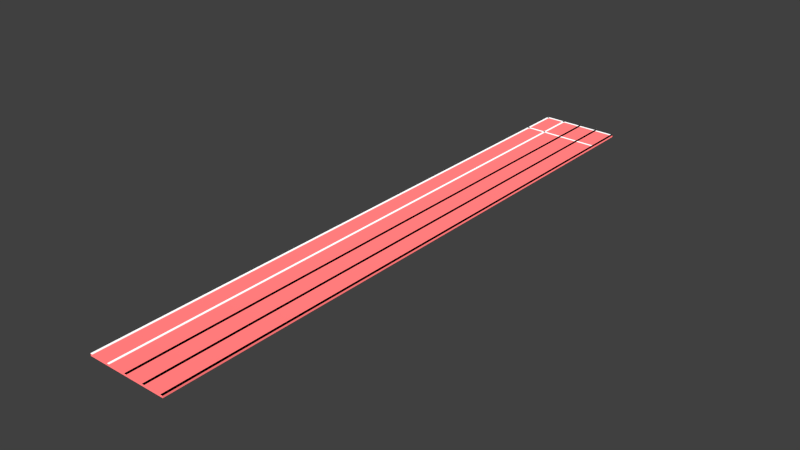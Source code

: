 # Source: rennstrecke.blend  (saved by Blender 2.75.0; exported with 4.5.12 LTS)
import bpy
from mathutils import Matrix  # noqa: F401  (used for matrix-valued properties, if any)

bpy.ops.wm.read_factory_settings(use_empty=True)
scene = bpy.context.scene
scene.name = 'Scene'

# ---- collections
col_collection_1 = bpy.data.collections.new('Collection 1'); scene.collection.children.link(col_collection_1)

# ---- materials (node trees are filled in below, after node groups)
mat_material_002 = bpy.data.materials.new('Material.002')
mat_material_002.alpha_threshold = 0.0
mat_material_002.roughness = 0.5
mat_material_001 = bpy.data.materials.new('Material.001')
mat_material_001.alpha_threshold = 0.0
mat_material_001.roughness = 0.5

# ---- material node trees
mat_material_002.use_nodes = True; mat_material_002.node_tree.nodes.clear()
_N = mat_material_002.node_tree.nodes; _L = mat_material_002.node_tree.links
n0 = _N.new('ShaderNodeOutputMaterial'); n0.name = 'Material Output'; n0.location = (300, 300)
n1 = _N.new('ShaderNodeBsdfDiffuse'); n1.name = 'Diffuse BSDF'; n1.location = (10, 300)
n1.inputs[0].default_value = (1.0, 1.0, 1.0, 1.0)
n1.inputs[1].default_value = 1.0
_L.new(n1.outputs[0], n0.inputs[0])
n0.is_active_output = True
mat_material_001.use_nodes = True; mat_material_001.node_tree.nodes.clear()
_N = mat_material_001.node_tree.nodes; _L = mat_material_001.node_tree.links
n0 = _N.new('ShaderNodeOutputMaterial'); n0.name = 'Material Output'; n0.location = (300, 300)
n1 = _N.new('ShaderNodeBsdfDiffuse'); n1.name = 'Diffuse BSDF'; n1.location = (10, 300)
n1.inputs[0].default_value = (1.0, 0.2, 0.2, 1.0)
n1.inputs[1].default_value = 1.0
_L.new(n1.outputs[0], n0.inputs[0])
n0.is_active_output = True

# ---- world
world_world = bpy.data.worlds.new('World'); scene.world = world_world
world_world.color = (0.05088, 0.05088, 0.05088)
world_world.use_sun_shadow = False
world_world.sun_shadow_jitter_overblur = 0.0
world_world.cycles.sampling_method = 'MANUAL'
world_world.cycles.sample_map_resolution = 256

# ---- meshes
me_plane_010 = bpy.data.meshes.new('Plane.010')
me_plane_010.from_pydata([(-1.0, -1.0, 0.0), (1.0, -1.0, 0.0), (-1.0, 1.0, 0.0), (1.0, 1.0, 0.0), (-1.0, -1.0, 0.0), (1.0, -1.0, 0.0), (-1.0, 1.0, 0.0), (1.0, 1.0, 0.0), (-1.0, -1.0, 0.0), (1.0, -1.0, 0.0), (-1.0, 1.0, 0.0), (1.0, 1.0, 0.0), (-1.0, -1.0, 0.2), (1.0, -1.0, 0.2), (-1.0, 1.0, 0.2), (1.0, 1.0, 0.2)], [], [(0, 2, 3, 1), (7, 6, 10, 11), (3, 2, 6, 7), (0, 1, 5, 4), (1, 3, 7, 5), (2, 0, 4, 6), (9, 11, 15, 13), (4, 5, 9, 8), (5, 7, 11, 9), (6, 4, 8, 10), (12, 13, 15, 14), (10, 8, 12, 14), (11, 10, 14, 15), (8, 9, 13, 12)])
me_plane_010.materials.append(mat_material_002)
me_plane_010.use_remesh_preserve_volume = False
me_plane_010.use_remesh_preserve_attributes = False
me_plane_010.use_mirror_vertex_groups = False
me_plane_010.update()
me_plane_009 = bpy.data.meshes.new('Plane.009')
me_plane_009.from_pydata([(-1.0, -1.0, 0.0), (1.0, -1.0, 0.0), (-1.0, 1.0, 0.0), (1.0, 1.0, 0.0), (-1.0, -1.0, 0.0), (1.0, -1.0, 0.0), (-1.0, 1.0, 0.0), (1.0, 1.0, 0.0), (-1.0, -1.0, 0.0), (1.0, -1.0, 0.0), (-1.0, 1.0, 0.0), (1.0, 1.0, 0.0), (-1.0, -1.0, 0.2), (1.0, -1.0, 0.2), (-1.0, 1.0, 0.2), (1.0, 1.0, 0.2)], [], [(0, 2, 3, 1), (7, 6, 10, 11), (3, 2, 6, 7), (0, 1, 5, 4), (1, 3, 7, 5), (2, 0, 4, 6), (9, 11, 15, 13), (4, 5, 9, 8), (5, 7, 11, 9), (6, 4, 8, 10), (12, 13, 15, 14), (10, 8, 12, 14), (11, 10, 14, 15), (8, 9, 13, 12)])
me_plane_009.materials.append(mat_material_002)
me_plane_009.use_remesh_preserve_volume = False
me_plane_009.use_remesh_preserve_attributes = False
me_plane_009.use_mirror_vertex_groups = False
me_plane_009.update()
me_plane_008 = bpy.data.meshes.new('Plane.008')
me_plane_008.from_pydata([(-1.0, -1.0, 0.0), (1.0, -1.0, 0.0), (-1.0, 1.0, 0.0), (1.0, 1.0, 0.0), (-1.0, -1.0, 0.0), (1.0, -1.0, 0.0), (-1.0, 1.0, 0.0), (1.0, 1.0, 0.0), (-1.0, -1.0, 0.0), (1.0, -1.0, 0.0), (-1.0, 1.0, 0.0), (1.0, 1.0, 0.0), (-1.0, -1.0, 0.2), (1.0, -1.0, 0.2), (-1.0, 1.0, 0.2), (1.0, 1.0, 0.2)], [], [(0, 2, 3, 1), (7, 6, 10, 11), (3, 2, 6, 7), (0, 1, 5, 4), (1, 3, 7, 5), (2, 0, 4, 6), (9, 11, 15, 13), (4, 5, 9, 8), (5, 7, 11, 9), (6, 4, 8, 10), (12, 13, 15, 14), (10, 8, 12, 14), (11, 10, 14, 15), (8, 9, 13, 12)])
me_plane_008.materials.append(mat_material_002)
me_plane_008.use_remesh_preserve_volume = False
me_plane_008.use_remesh_preserve_attributes = False
me_plane_008.use_mirror_vertex_groups = False
me_plane_008.update()
me_plane_007 = bpy.data.meshes.new('Plane.007')
me_plane_007.from_pydata([(-1.0, -1.0, 0.0), (1.0, -1.0, 0.0), (-1.0, 1.0, 0.0), (1.0, 1.0, 0.0), (-1.0, -1.0, 0.0), (1.0, -1.0, 0.0), (-1.0, 1.0, 0.0), (1.0, 1.0, 0.0), (-1.0, -1.0, 0.0), (1.0, -1.0, 0.0), (-1.0, 1.0, 0.0), (1.0, 1.0, 0.0), (-1.0, -1.0, 0.2), (1.0, -1.0, 0.2), (-1.0, 1.0, 0.2), (1.0, 1.0, 0.2)], [], [(0, 2, 3, 1), (7, 6, 10, 11), (3, 2, 6, 7), (0, 1, 5, 4), (1, 3, 7, 5), (2, 0, 4, 6), (9, 11, 15, 13), (4, 5, 9, 8), (5, 7, 11, 9), (6, 4, 8, 10), (12, 13, 15, 14), (10, 8, 12, 14), (11, 10, 14, 15), (8, 9, 13, 12)])
me_plane_007.materials.append(mat_material_002)
me_plane_007.use_remesh_preserve_volume = False
me_plane_007.use_remesh_preserve_attributes = False
me_plane_007.use_mirror_vertex_groups = False
me_plane_007.update()
me_plane_006 = bpy.data.meshes.new('Plane.006')
me_plane_006.from_pydata([(-1.0, -1.0, 0.0), (1.0, -1.0, 0.0), (-1.0, 1.0, 0.0), (1.0, 1.0, 0.0), (-1.0, -1.0, 0.0), (1.0, -1.0, 0.0), (-1.0, 1.0, 0.0), (1.0, 1.0, 0.0), (-1.0, -1.0, 0.0), (1.0, -1.0, 0.0), (-1.0, 1.0, 0.0), (1.0, 1.0, 0.0), (-1.0, -1.0, 0.2), (1.0, -1.0, 0.2), (-1.0, 1.0, 0.2), (1.0, 1.0, 0.2)], [], [(0, 2, 3, 1), (7, 6, 10, 11), (3, 2, 6, 7), (0, 1, 5, 4), (1, 3, 7, 5), (2, 0, 4, 6), (9, 11, 15, 13), (4, 5, 9, 8), (5, 7, 11, 9), (6, 4, 8, 10), (12, 13, 15, 14), (10, 8, 12, 14), (11, 10, 14, 15), (8, 9, 13, 12)])
me_plane_006.materials.append(mat_material_002)
me_plane_006.use_remesh_preserve_volume = False
me_plane_006.use_remesh_preserve_attributes = False
me_plane_006.use_mirror_vertex_groups = False
me_plane_006.update()
me_plane_005 = bpy.data.meshes.new('Plane.005')
me_plane_005.from_pydata([(-1.0, -1.0, 0.0), (1.0, -1.0, 0.0), (-1.0, 1.0, 0.0), (1.0, 1.0, 0.0), (-1.0, -1.0, 0.0), (1.0, -1.0, 0.0), (-1.0, 1.0, 0.0), (1.0, 1.0, 0.0), (-1.0, -1.0, 0.0), (1.0, -1.0, 0.0), (-1.0, 1.0, 0.0), (1.0, 1.0, 0.0), (-1.0, -1.0, 0.2), (1.0, -1.0, 0.2), (-1.0, 1.0, 0.2), (1.0, 1.0, 0.2)], [], [(0, 2, 3, 1), (7, 6, 10, 11), (3, 2, 6, 7), (0, 1, 5, 4), (1, 3, 7, 5), (2, 0, 4, 6), (9, 11, 15, 13), (4, 5, 9, 8), (5, 7, 11, 9), (6, 4, 8, 10), (12, 13, 15, 14), (10, 8, 12, 14), (11, 10, 14, 15), (8, 9, 13, 12)])
me_plane_005.materials.append(mat_material_002)
me_plane_005.use_remesh_preserve_volume = False
me_plane_005.use_remesh_preserve_attributes = False
me_plane_005.use_mirror_vertex_groups = False
me_plane_005.update()
me_plane_004 = bpy.data.meshes.new('Plane.004')
me_plane_004.from_pydata([(-1.0, -1.0, 0.0), (1.0, -1.0, 0.0), (-1.0, 1.0, 0.0), (1.0, 1.0, 0.0), (-1.0, -1.0, 0.0), (1.0, -1.0, 0.0), (-1.0, 1.0, 0.0), (1.0, 1.0, 0.0), (-1.0, -1.0, 0.0), (1.0, -1.0, 0.0), (-1.0, 1.0, 0.0), (1.0, 1.0, 0.0), (-1.0, -1.0, 0.2), (1.0, -1.0, 0.2), (-1.0, 1.0, 0.2), (1.0, 1.0, 0.2)], [], [(0, 2, 3, 1), (7, 6, 10, 11), (3, 2, 6, 7), (0, 1, 5, 4), (1, 3, 7, 5), (2, 0, 4, 6), (9, 11, 15, 13), (4, 5, 9, 8), (5, 7, 11, 9), (6, 4, 8, 10), (12, 13, 15, 14), (10, 8, 12, 14), (11, 10, 14, 15), (8, 9, 13, 12)])
me_plane_004.materials.append(mat_material_002)
me_plane_004.use_remesh_preserve_volume = False
me_plane_004.use_remesh_preserve_attributes = False
me_plane_004.use_mirror_vertex_groups = False
me_plane_004.update()
me_plane_003 = bpy.data.meshes.new('Plane.003')
me_plane_003.from_pydata([(-1.0, -1.0, 0.0), (1.0, -1.0, 0.0), (-1.0, 1.0, 0.0), (1.0, 1.0, 0.0), (-1.0, -1.0, 0.0), (1.0, -1.0, 0.0), (-1.0, 1.0, 0.0), (1.0, 1.0, 0.0), (-1.0, -1.0, 0.0), (1.0, -1.0, 0.0), (-1.0, 1.0, 0.0), (1.0, 1.0, 0.0), (-1.0, -1.0, 0.2), (1.0, -1.0, 0.2), (-1.0, 1.0, 0.2), (1.0, 1.0, 0.2)], [], [(0, 2, 3, 1), (7, 6, 10, 11), (3, 2, 6, 7), (0, 1, 5, 4), (1, 3, 7, 5), (2, 0, 4, 6), (9, 11, 15, 13), (4, 5, 9, 8), (5, 7, 11, 9), (6, 4, 8, 10), (12, 13, 15, 14), (10, 8, 12, 14), (11, 10, 14, 15), (8, 9, 13, 12)])
me_plane_003.materials.append(mat_material_002)
me_plane_003.use_remesh_preserve_volume = False
me_plane_003.use_remesh_preserve_attributes = False
me_plane_003.use_mirror_vertex_groups = False
me_plane_003.update()
me_plane_002 = bpy.data.meshes.new('Plane.002')
me_plane_002.from_pydata([(-1.0, -1.0, 0.0), (1.0, -1.0, 0.0), (-1.0, 1.0, 0.0), (1.0, 1.0, 0.0), (-1.0, -1.0, 0.0), (1.0, -1.0, 0.0), (-1.0, 1.0, 0.0), (1.0, 1.0, 0.0), (-1.0, -1.0, 0.0), (1.0, -1.0, 0.0), (-1.0, 1.0, 0.0), (1.0, 1.0, 0.0), (-1.0, -1.0, 0.2), (1.0, -1.0, 0.2), (-1.0, 1.0, 0.2), (1.0, 1.0, 0.2)], [], [(0, 2, 3, 1), (7, 6, 10, 11), (3, 2, 6, 7), (0, 1, 5, 4), (1, 3, 7, 5), (2, 0, 4, 6), (9, 11, 15, 13), (4, 5, 9, 8), (5, 7, 11, 9), (6, 4, 8, 10), (12, 13, 15, 14), (10, 8, 12, 14), (11, 10, 14, 15), (8, 9, 13, 12)])
me_plane_002.materials.append(mat_material_002)
me_plane_002.use_remesh_preserve_volume = False
me_plane_002.use_remesh_preserve_attributes = False
me_plane_002.use_mirror_vertex_groups = False
me_plane_002.update()
me_plane_001 = bpy.data.meshes.new('Plane.001')
me_plane_001.from_pydata([(-1.0, -1.0, 0.0), (1.0, -1.0, 0.0), (-1.0, 1.0, 0.0), (1.0, 1.0, 0.0), (-1.0, -1.0, 0.0), (1.0, -1.0, 0.0), (-1.0, 1.0, 0.0), (1.0, 1.0, 0.0), (-1.0, -1.0, 0.0), (1.0, -1.0, 0.0), (-1.0, 1.0, 0.0), (1.0, 1.0, 0.0), (-1.0, -1.0, 0.2), (1.0, -1.0, 0.2), (-1.0, 1.0, 0.2), (1.0, 1.0, 0.2)], [], [(0, 2, 3, 1), (7, 6, 10, 11), (3, 2, 6, 7), (0, 1, 5, 4), (1, 3, 7, 5), (2, 0, 4, 6), (9, 11, 15, 13), (4, 5, 9, 8), (5, 7, 11, 9), (6, 4, 8, 10), (12, 13, 15, 14), (10, 8, 12, 14), (11, 10, 14, 15), (8, 9, 13, 12)])
me_plane_001.materials.append(mat_material_002)
me_plane_001.use_remesh_preserve_volume = False
me_plane_001.use_remesh_preserve_attributes = False
me_plane_001.use_mirror_vertex_groups = False
me_plane_001.update()
me_plane = bpy.data.meshes.new('Plane')
me_plane.from_pydata([(-1.0, -1.0, 0.0), (1.0, -1.0, 0.0), (-1.0, 1.0, 0.0), (1.0, 1.0, 0.0), (-1.0, -1.0, 0.0), (1.0, -1.0, 0.0), (-1.0, 1.0, 0.0), (1.0, 1.0, 0.0), (-1.0, -1.0, 0.0), (1.0, -1.0, 0.0), (-1.0, 1.0, 0.0), (1.0, 1.0, 0.0), (-1.0, -1.0, 0.2), (1.0, -1.0, 0.2), (-1.0, 1.0, 0.2), (1.0, 1.0, 0.2)], [], [(0, 2, 3, 1), (7, 6, 10, 11), (3, 2, 6, 7), (0, 1, 5, 4), (1, 3, 7, 5), (2, 0, 4, 6), (9, 11, 15, 13), (4, 5, 9, 8), (5, 7, 11, 9), (6, 4, 8, 10), (12, 13, 15, 14), (10, 8, 12, 14), (11, 10, 14, 15), (8, 9, 13, 12)])
me_plane.materials.append(mat_material_001)
me_plane.use_remesh_preserve_volume = False
me_plane.use_remesh_preserve_attributes = False
me_plane.use_mirror_vertex_groups = False
me_plane.update()

# ---- objects
ob_plane_010 = bpy.data.objects.new('Plane.010', me_plane_010)
ob_plane_009 = bpy.data.objects.new('Plane.009', me_plane_009)
ob_plane_008 = bpy.data.objects.new('Plane.008', me_plane_008)
ob_plane_007 = bpy.data.objects.new('Plane.007', me_plane_007)
ob_plane_006 = bpy.data.objects.new('Plane.006', me_plane_006)
ob_plane_005 = bpy.data.objects.new('Plane.005', me_plane_005)
ob_plane_004 = bpy.data.objects.new('Plane.004', me_plane_004)
ob_plane_003 = bpy.data.objects.new('Plane.003', me_plane_003)
ob_plane_002 = bpy.data.objects.new('Plane.002', me_plane_002)
ob_plane_001 = bpy.data.objects.new('Plane.001', me_plane_001)
ob_plane = bpy.data.objects.new('Plane', me_plane)

# ---- transforms, parenting, visibility, modifiers, constraints
ob_plane_010.location = (0.0, 26.14, 0.2)
ob_plane_010.rotation_euler = (0.0, 0.0, 1.571)
ob_plane_010.scale = (0.1, 4.0, 0.2)
ob_plane_010.lineart.crease_threshold = 0.0
ob_plane_009.location = (0.0, 29.9, 0.2)
ob_plane_009.rotation_euler = (0.0, 0.0, 1.571)
ob_plane_009.scale = (0.1, 4.0, 0.2)
ob_plane_009.lineart.crease_threshold = 0.0
ob_plane_008.location = (1.95, 0.0, 0.2)
ob_plane_008.scale = (0.1, 30.0, 0.2)
ob_plane_008.lineart.crease_threshold = 0.0
ob_plane_007.location = (-1.95, 0.0, 0.2)
ob_plane_007.scale = (0.1, 30.0, 0.2)
ob_plane_007.lineart.crease_threshold = 0.0
ob_plane_006.location = (1.95, 0.0, 0.2)
ob_plane_006.scale = (0.1, 30.0, 0.2)
ob_plane_006.lineart.crease_threshold = 0.0
ob_plane_005.location = (3.91, 0.0, 0.2)
ob_plane_005.scale = (0.1, 30.0, 0.2)
ob_plane_005.lineart.crease_threshold = 0.0
ob_plane_004.location = (0.0, 0.0, 0.2)
ob_plane_004.scale = (0.1, 30.0, 0.2)
ob_plane_004.lineart.crease_threshold = 0.0
ob_plane_003.location = (0.0, 0.0, 0.2)
ob_plane_003.scale = (0.1, 30.0, 0.2)
ob_plane_003.lineart.crease_threshold = 0.0
ob_plane_002.location = (3.91, 0.0, 0.2)
ob_plane_002.scale = (0.1, 30.0, 0.2)
ob_plane_002.lineart.crease_threshold = 0.0
ob_plane_001.location = (-3.9, 0.0, 0.2)
ob_plane_001.scale = (0.1, 30.0, 0.2)
ob_plane_001.lineart.crease_threshold = 0.0
ob_plane.location = (0.0, 0.0, 0.0)
ob_plane.scale = (4.0, 30.0, 1.0)
ob_plane.lineart.crease_threshold = 0.0

# ---- collection membership
col_collection_1.objects.link(ob_plane_010)
col_collection_1.objects.link(ob_plane_009)
col_collection_1.objects.link(ob_plane_008)
col_collection_1.objects.link(ob_plane_007)
col_collection_1.objects.link(ob_plane_006)
col_collection_1.objects.link(ob_plane_005)
col_collection_1.objects.link(ob_plane_004)
col_collection_1.objects.link(ob_plane_003)
col_collection_1.objects.link(ob_plane_002)
col_collection_1.objects.link(ob_plane_001)
col_collection_1.objects.link(ob_plane)

# ---- scene / render settings (as saved in the file)
scene.frame_start = 1; scene.frame_end = 250; scene.frame_set(1)
scene.render.engine = 'CYCLES'
scene.render.resolution_percentage = 50
scene.render.dither_intensity = 0.0
scene.cycles.use_denoising = False
scene.cycles.samples = 10
scene.cycles.sampling_pattern = 'TABULATED_SOBOL'
scene.cycles.light_sampling_threshold = 0.0
scene.cycles.use_adaptive_sampling = False
scene.cycles.use_light_tree = False
scene.cycles.blur_glossy = 0.0
scene.cycles.pixel_filter_type = 'GAUSSIAN'
scene.cycles.sample_clamp_indirect = 0.0
scene.view_settings.view_transform = 'Standard'
bpy.context.view_layer.update()

# ---- added for rendering (the .blend has no active camera and no usable light): camera, sun
cam_auto = bpy.data.cameras.new('AutoCamera')
cam_auto.lens = 50.0
cam_auto.sensor_width = 36.0
cam_auto.clip_end = 1000.0
ob_auto_camera = bpy.data.objects.new('AutoCamera', cam_auto)
scene.collection.objects.link(ob_auto_camera)
ob_auto_camera.location = (56.0114, -67.2077, 44.9251)
ob_auto_camera.rotation_euler = (1.09748, -7.21219e-08, 0.694738)
scene.camera = ob_auto_camera
light_auto_sun = bpy.data.lights.new('AutoSun', 'SUN')
light_auto_sun.energy = 3.0
light_auto_sun.angle = 0.0523599
ob_auto_sun = bpy.data.objects.new('AutoSun', light_auto_sun)
scene.collection.objects.link(ob_auto_sun)
ob_auto_sun.rotation_euler = (0.872665, 0.174533, 0.523599)
bpy.context.view_layer.update()
